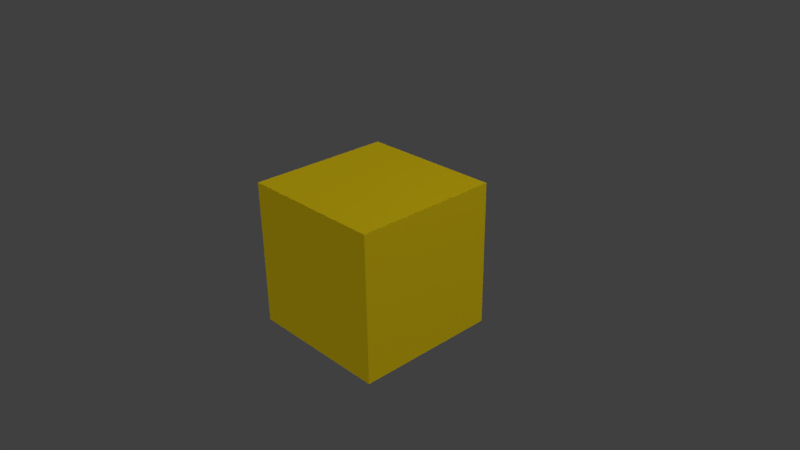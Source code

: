 # Source: sand_block.blend  (saved by Blender 2.77.0; exported with 4.5.12 LTS)
import bpy
from mathutils import Matrix  # noqa: F401  (used for matrix-valued properties, if any)

bpy.ops.wm.read_factory_settings(use_empty=True)
scene = bpy.context.scene
scene.name = 'Scene'

# ---- collections
col_collection_1 = bpy.data.collections.new('Collection 1'); scene.collection.children.link(col_collection_1)

# ---- materials (node trees are filled in below, after node groups)
mat_material = bpy.data.materials.new('Material')
mat_material.alpha_threshold = 0.0
mat_material.use_transparent_shadow = False
mat_material.diffuse_color = (0.8, 0.5903, 0.008419, 1.0)
mat_material.roughness = 0.5
mat_material.line_color = (0.0, 0.0, 0.0, 1.0)

# ---- material node trees

# ---- world
world_world = bpy.data.worlds.new('World'); scene.world = world_world
world_world.color = (0.05088, 0.05088, 0.05088)
world_world.use_sun_shadow = False
world_world.sun_shadow_jitter_overblur = 0.0
world_world.cycles.sampling_method = 'MANUAL'

# ---- cameras
cam_camera = bpy.data.cameras.new('Camera')
cam_camera.clip_end = 100.0
cam_camera.lens = 35.0
cam_camera.sensor_width = 32.0
cam_camera.sensor_height = 18.0
cam_camera.ortho_scale = 7.314
cam_camera.dof.focus_distance = 0.0
cam_camera.dof.aperture_fstop = 128.0

# ---- lights
light_sun = bpy.data.lights.new('Sun', 'SUN')
light_sun.transmission_factor = 0.0
light_sun.angle = 0.1993
light_sun.energy = 1.0
light_sun.shadow_buffer_clip_start = 0.5
light_sun.shadow_soft_size = 0.1
light_sun.shadow_cascade_max_distance = 1000.0
light_lamp = bpy.data.lights.new('Lamp', 'POINT')
light_lamp.transmission_factor = 0.0
light_lamp.cutoff_distance = 30.0
light_lamp.energy = 100.0
light_lamp.shadow_buffer_clip_start = 1.001
light_lamp.shadow_soft_size = 0.1
light_lamp.shadow_maximum_resolution = 0.006
light_lamp.use_absolute_resolution = True
light_sun_001 = bpy.data.lights.new('Sun.001', 'SUN')
light_sun_001.transmission_factor = 0.0
light_sun_001.angle = 0.1993
light_sun_001.energy = 1.0
light_sun_001.shadow_buffer_clip_start = 0.5
light_sun_001.shadow_soft_size = 0.1
light_sun_001.shadow_cascade_max_distance = 1000.0

# ---- meshes
me_cube = bpy.data.meshes.new('Cube')
me_cube.from_pydata([(1.0, 1.0, -1.0), (1.0, -1.0, -1.0), (-1.0, -1.0, -1.0), (-1.0, 1.0, -1.0), (1.0, 1.0, 1.0), (1.0, -1.0, 1.0), (-1.0, -1.0, 1.0), (-1.0, 1.0, 1.0)], [], [(0, 1, 2, 3), (4, 7, 6, 5), (0, 4, 5, 1), (1, 5, 6, 2), (2, 6, 7, 3), (4, 0, 3, 7)])
_uv = me_cube.uv_layers.new(name='UVMap')
_uv.uv.foreach_set('vector', [1.987e-08, 0.6667, 0.3333, 0.6667, 0.3333, 1.0, 0.0, 1.0, 0.3333, 0.3333, 0.3333, 0.6667, 4.967e-08, 0.6667, 0.0, 0.3333, 0.6667, 0.3333, 0.3333, 0.3333, 0.3333, 0.0, 0.6667, 1.987e-08, 2.98e-08, 0.3333, 0.0, 1.291e-07, 0.3333, 0.0, 0.3333, 0.3333, 1.0, 0.3333, 0.6667, 0.3333, 0.6667, 8.941e-08, 1.0, 0.0, 0.3333, 0.3333, 0.6667, 0.3333, 0.6667, 0.6667, 0.3333, 0.6667])
me_cube.materials.append(mat_material)
me_cube.use_remesh_preserve_volume = False
me_cube.use_remesh_preserve_attributes = False
me_cube.use_mirror_vertex_groups = False
me_cube.update()

# ---- objects
ob_sun = bpy.data.objects.new('Sun', light_sun)
ob_cube = bpy.data.objects.new('Cube', me_cube)
ob_lamp = bpy.data.objects.new('Lamp', light_lamp)
ob_camera = bpy.data.objects.new('Camera', cam_camera)
ob_sun_001 = bpy.data.objects.new('Sun.001', light_sun_001)

# ---- transforms, parenting, visibility, modifiers, constraints
ob_sun.location = (-2.635, 2.254, 4.145)
ob_sun.rotation_euler = (-0.4287, -0.4322, 0.1892)
ob_sun.lineart.crease_threshold = 0.0
ob_cube.location = (0.0, 0.0, 0.0)
ob_cube.lock_rotations_4d = False
ob_cube.empty_display_type = 'ARROWS'
ob_cube.lineart.crease_threshold = 0.0
ob_lamp.location = (4.076, 1.005, 5.904)
ob_lamp.rotation_euler = (0.6503, 0.05522, 1.866)
ob_lamp.lock_rotations_4d = False
ob_lamp.empty_display_type = 'ARROWS'
ob_lamp.color = (0.0, 0.0, 0.0, 0.0)
ob_lamp.lineart.crease_threshold = 0.0
ob_camera.location = (7.481, -6.508, 5.344)
ob_camera.rotation_euler = (1.109, 0.01082, 0.8149)
ob_camera.lock_rotations_4d = False
ob_camera.empty_display_type = 'ARROWS'
ob_camera.color = (0.0, 0.0, 0.0, 0.0)
ob_camera.display_type = 'WIRE'
ob_camera.lineart.crease_threshold = 0.0
ob_sun_001.location = (1.779, -1.761, -2.581)
ob_sun_001.rotation_euler = (2.618, 0.7874, 1.812)
ob_sun_001.lineart.crease_threshold = 0.0

# ---- collection membership
col_collection_1.objects.link(ob_sun)
col_collection_1.objects.link(ob_cube)
col_collection_1.objects.link(ob_lamp)
col_collection_1.objects.link(ob_camera)
col_collection_1.objects.link(ob_sun_001)

# ---- scene / render settings (as saved in the file)
scene.camera = ob_camera
scene.frame_start = 1; scene.frame_end = 250; scene.frame_set(1)
scene.render.engine = 'BLENDER_EEVEE_NEXT'
scene.render.resolution_percentage = 50
scene.render.dither_intensity = 0.0
scene.cycles.use_denoising = False
scene.cycles.samples = 128
scene.cycles.sampling_pattern = 'TABULATED_SOBOL'
scene.cycles.light_sampling_threshold = 0.0
scene.cycles.use_adaptive_sampling = False
scene.cycles.use_light_tree = False
scene.cycles.blur_glossy = 0.0
scene.cycles.sample_clamp_indirect = 0.0
scene.view_settings.view_transform = 'Standard'
bpy.context.view_layer.update()
